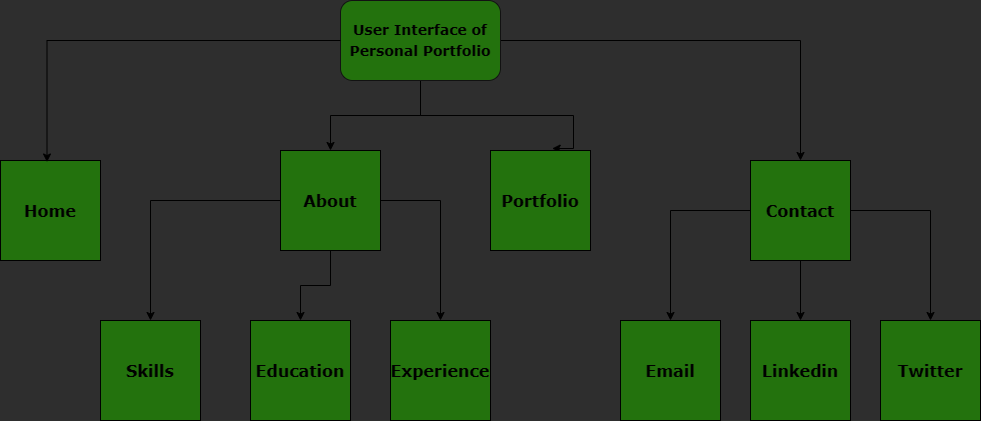

The diagram above was exported from draw.io. Its source (the exported page's mxGraphModel, read from the mxfile embedded in the PNG):
<mxGraphModel dx="2422" dy="918" grid="1" gridSize="10" guides="1" tooltips="1" connect="1" arrows="1" fold="1" page="1" pageScale="1" pageWidth="850" pageHeight="1100" background="#2e2e2e" math="0" shadow="0">
  <root>
    <mxCell id="0" />
    <mxCell id="1" parent="0" />
    <mxCell id="zxPAa6WgLr77EpL2NCVE-12" value="" style="edgeStyle=orthogonalEdgeStyle;rounded=0;orthogonalLoop=1;jettySize=auto;html=1;" edge="1" parent="1" source="zxPAa6WgLr77EpL2NCVE-1" target="zxPAa6WgLr77EpL2NCVE-8">
      <mxGeometry relative="1" as="geometry" />
    </mxCell>
    <mxCell id="zxPAa6WgLr77EpL2NCVE-16" value="" style="edgeStyle=orthogonalEdgeStyle;rounded=0;orthogonalLoop=1;jettySize=auto;html=1;entryX=0.617;entryY=-0.02;entryDx=0;entryDy=0;entryPerimeter=0;" edge="1" parent="1" source="zxPAa6WgLr77EpL2NCVE-1" target="zxPAa6WgLr77EpL2NCVE-9">
      <mxGeometry relative="1" as="geometry">
        <mxPoint x="600" y="50" as="targetPoint" />
        <Array as="points">
          <mxPoint x="400" y="125" />
          <mxPoint x="553" y="125" />
        </Array>
      </mxGeometry>
    </mxCell>
    <mxCell id="zxPAa6WgLr77EpL2NCVE-28" style="edgeStyle=orthogonalEdgeStyle;rounded=0;orthogonalLoop=1;jettySize=auto;html=1;" edge="1" parent="1" source="zxPAa6WgLr77EpL2NCVE-1" target="zxPAa6WgLr77EpL2NCVE-10">
      <mxGeometry relative="1" as="geometry" />
    </mxCell>
    <mxCell id="zxPAa6WgLr77EpL2NCVE-1" value="&lt;h4 style=&quot;line-height: 140%; font-size: 14px;&quot;&gt;&lt;font style=&quot;font-size: 14px;&quot; face=&quot;Verdana&quot;&gt;User Interface of&lt;br&gt;&lt;/font&gt;&lt;font style=&quot;font-size: 14px;&quot; face=&quot;Verdana&quot;&gt;Personal Portfolio&lt;/font&gt;&lt;/h4&gt;" style="rounded=1;whiteSpace=wrap;html=1;strokeColor=#121212;fillColor=#23720D;" vertex="1" parent="1">
      <mxGeometry x="320" y="10" width="160" height="80" as="geometry" />
    </mxCell>
    <mxCell id="zxPAa6WgLr77EpL2NCVE-5" value="&lt;h4&gt;&lt;font style=&quot;font-size: 16px;&quot; face=&quot;Verdana&quot;&gt;Home&lt;/font&gt;&lt;/h4&gt;" style="whiteSpace=wrap;html=1;aspect=fixed;fillColor=#23720D;" vertex="1" parent="1">
      <mxGeometry x="-20" y="170" width="100" height="100" as="geometry" />
    </mxCell>
    <mxCell id="zxPAa6WgLr77EpL2NCVE-31" value="" style="edgeStyle=orthogonalEdgeStyle;rounded=0;orthogonalLoop=1;jettySize=auto;html=1;" edge="1" parent="1" source="zxPAa6WgLr77EpL2NCVE-8" target="zxPAa6WgLr77EpL2NCVE-29">
      <mxGeometry relative="1" as="geometry" />
    </mxCell>
    <mxCell id="zxPAa6WgLr77EpL2NCVE-32" style="edgeStyle=orthogonalEdgeStyle;rounded=0;orthogonalLoop=1;jettySize=auto;html=1;entryX=0.5;entryY=0;entryDx=0;entryDy=0;" edge="1" parent="1" source="zxPAa6WgLr77EpL2NCVE-8" target="zxPAa6WgLr77EpL2NCVE-30">
      <mxGeometry relative="1" as="geometry" />
    </mxCell>
    <mxCell id="zxPAa6WgLr77EpL2NCVE-35" style="edgeStyle=orthogonalEdgeStyle;rounded=0;orthogonalLoop=1;jettySize=auto;html=1;" edge="1" parent="1" source="zxPAa6WgLr77EpL2NCVE-8" target="zxPAa6WgLr77EpL2NCVE-33">
      <mxGeometry relative="1" as="geometry" />
    </mxCell>
    <mxCell id="zxPAa6WgLr77EpL2NCVE-8" value="&lt;h4&gt;&lt;font style=&quot;font-size: 16px;&quot; face=&quot;Verdana&quot;&gt;About&lt;/font&gt;&lt;/h4&gt;" style="whiteSpace=wrap;html=1;aspect=fixed;fillColor=#23720D;" vertex="1" parent="1">
      <mxGeometry x="260" y="160" width="100" height="100" as="geometry" />
    </mxCell>
    <mxCell id="zxPAa6WgLr77EpL2NCVE-9" value="&lt;h4&gt;&lt;font style=&quot;font-size: 16px;&quot; face=&quot;Verdana&quot;&gt;Portfolio&lt;/font&gt;&lt;/h4&gt;" style="whiteSpace=wrap;html=1;aspect=fixed;fillColor=#23720D;" vertex="1" parent="1">
      <mxGeometry x="470" y="160" width="100" height="100" as="geometry" />
    </mxCell>
    <mxCell id="zxPAa6WgLr77EpL2NCVE-39" value="" style="edgeStyle=orthogonalEdgeStyle;rounded=0;orthogonalLoop=1;jettySize=auto;html=1;" edge="1" parent="1" source="zxPAa6WgLr77EpL2NCVE-10" target="zxPAa6WgLr77EpL2NCVE-37">
      <mxGeometry relative="1" as="geometry" />
    </mxCell>
    <mxCell id="zxPAa6WgLr77EpL2NCVE-40" style="edgeStyle=orthogonalEdgeStyle;rounded=0;orthogonalLoop=1;jettySize=auto;html=1;" edge="1" parent="1" source="zxPAa6WgLr77EpL2NCVE-10" target="zxPAa6WgLr77EpL2NCVE-36">
      <mxGeometry relative="1" as="geometry" />
    </mxCell>
    <mxCell id="zxPAa6WgLr77EpL2NCVE-41" style="edgeStyle=orthogonalEdgeStyle;rounded=0;orthogonalLoop=1;jettySize=auto;html=1;" edge="1" parent="1" source="zxPAa6WgLr77EpL2NCVE-10" target="zxPAa6WgLr77EpL2NCVE-38">
      <mxGeometry relative="1" as="geometry" />
    </mxCell>
    <mxCell id="zxPAa6WgLr77EpL2NCVE-10" value="&lt;h4&gt;&lt;font style=&quot;font-size: 16px;&quot; face=&quot;Verdana&quot;&gt;Contact&lt;/font&gt;&lt;/h4&gt;" style="whiteSpace=wrap;html=1;aspect=fixed;fillColor=#23720D;" vertex="1" parent="1">
      <mxGeometry x="730" y="170" width="100" height="100" as="geometry" />
    </mxCell>
    <mxCell id="zxPAa6WgLr77EpL2NCVE-27" style="edgeStyle=orthogonalEdgeStyle;rounded=0;orthogonalLoop=1;jettySize=auto;html=1;entryX=0.465;entryY=0.015;entryDx=0;entryDy=0;entryPerimeter=0;" edge="1" parent="1" source="zxPAa6WgLr77EpL2NCVE-1" target="zxPAa6WgLr77EpL2NCVE-5">
      <mxGeometry relative="1" as="geometry" />
    </mxCell>
    <mxCell id="zxPAa6WgLr77EpL2NCVE-29" value="&lt;h4&gt;&lt;font style=&quot;font-size: 16px;&quot; face=&quot;Verdana&quot;&gt;Skills&lt;/font&gt;&lt;/h4&gt;" style="whiteSpace=wrap;html=1;aspect=fixed;fillColor=#23720D;" vertex="1" parent="1">
      <mxGeometry x="80" y="330" width="100" height="100" as="geometry" />
    </mxCell>
    <mxCell id="zxPAa6WgLr77EpL2NCVE-30" value="&lt;h4&gt;&lt;font style=&quot;font-size: 16px;&quot; face=&quot;Verdana&quot;&gt;Education&lt;/font&gt;&lt;/h4&gt;" style="whiteSpace=wrap;html=1;aspect=fixed;fillColor=#23720D;" vertex="1" parent="1">
      <mxGeometry x="230" y="330" width="100" height="100" as="geometry" />
    </mxCell>
    <mxCell id="zxPAa6WgLr77EpL2NCVE-33" value="&lt;h4&gt;&lt;font style=&quot;font-size: 16px;&quot; face=&quot;Verdana&quot;&gt;Experience&lt;/font&gt;&lt;/h4&gt;" style="whiteSpace=wrap;html=1;aspect=fixed;fillColor=#23720D;" vertex="1" parent="1">
      <mxGeometry x="370" y="330" width="100" height="100" as="geometry" />
    </mxCell>
    <mxCell id="zxPAa6WgLr77EpL2NCVE-36" value="&lt;h4&gt;&lt;font style=&quot;font-size: 16px;&quot; face=&quot;Verdana&quot;&gt;Email&lt;/font&gt;&lt;/h4&gt;" style="whiteSpace=wrap;html=1;aspect=fixed;fillColor=#23720D;" vertex="1" parent="1">
      <mxGeometry x="600" y="330" width="100" height="100" as="geometry" />
    </mxCell>
    <mxCell id="zxPAa6WgLr77EpL2NCVE-37" value="&lt;h4&gt;&lt;font style=&quot;font-size: 16px;&quot; face=&quot;Verdana&quot;&gt;Linkedin&lt;/font&gt;&lt;/h4&gt;" style="whiteSpace=wrap;html=1;aspect=fixed;fillColor=#23720D;" vertex="1" parent="1">
      <mxGeometry x="730" y="330" width="100" height="100" as="geometry" />
    </mxCell>
    <mxCell id="zxPAa6WgLr77EpL2NCVE-38" value="&lt;h4&gt;&lt;font style=&quot;font-size: 16px;&quot; face=&quot;Verdana&quot;&gt;Twitter&lt;/font&gt;&lt;/h4&gt;" style="whiteSpace=wrap;html=1;aspect=fixed;fillColor=#23720D;" vertex="1" parent="1">
      <mxGeometry x="860" y="330" width="100" height="100" as="geometry" />
    </mxCell>
  </root>
</mxGraphModel>